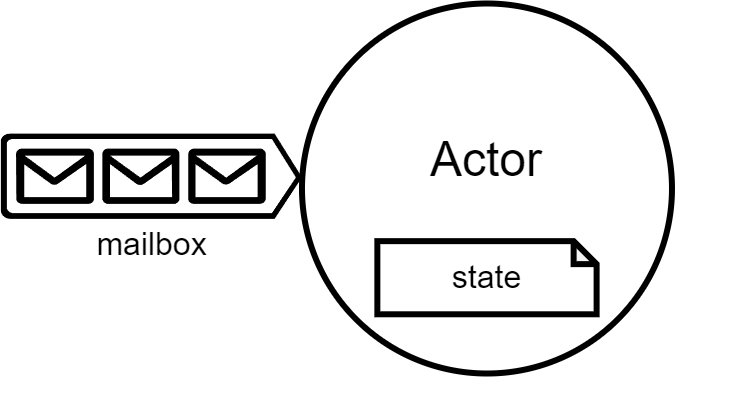

The diagram above was exported from draw.io. Its source (the exported page's mxGraphModel, read from the mxfile embedded in the PNG):
<mxGraphModel dx="1026" dy="1293" grid="1" gridSize="10" guides="1" tooltips="1" connect="1" arrows="1" fold="1" page="1" pageScale="1" pageWidth="827" pageHeight="1169" math="0" shadow="0">
  <root>
    <mxCell id="0" />
    <mxCell id="1" parent="0" />
    <mxCell id="10" value="" style="group;fontSize=32;" vertex="1" connectable="0" parent="1">
      <mxGeometry x="20" y="400" width="740" height="405.78" as="geometry" />
    </mxCell>
    <mxCell id="2" value="Actor&lt;br&gt;&lt;br style=&quot;font-size: 48px&quot;&gt;" style="ellipse;whiteSpace=wrap;html=1;aspect=fixed;fontSize=48;strokeWidth=6;" parent="10" vertex="1">
      <mxGeometry x="301.48148148148147" width="370" height="370" as="geometry" />
    </mxCell>
    <mxCell id="7" value="state" style="shape=note;whiteSpace=wrap;html=1;backgroundOutline=1;darkOpacity=0.05;size=23;fontSize=32;strokeWidth=6;" vertex="1" parent="10">
      <mxGeometry x="376.8511111111111" y="237.655" width="219.25925925925924" height="73.125" as="geometry" />
    </mxCell>
    <mxCell id="9" value="mailbox" style="verticalLabelPosition=bottom;html=1;verticalAlign=top;align=center;shape=mxgraph.azure.queue_generic;pointerEvents=1;fontSize=32;strokeWidth=0;perimeterSpacing=0;shadow=0;fillColor=#000000;strokeColor=none;" vertex="1" parent="10">
      <mxGeometry y="130.00375" width="301.48148148148147" height="85.3125" as="geometry" />
    </mxCell>
  </root>
</mxGraphModel>